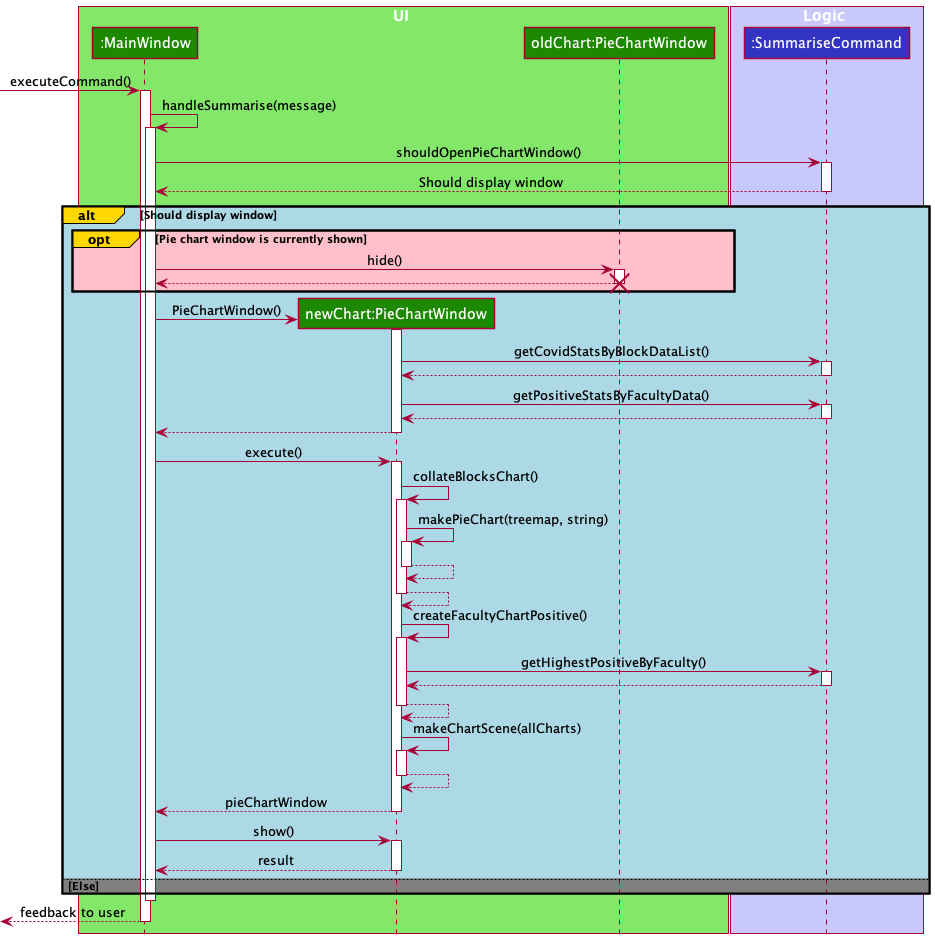

The diagram above was rendered by PlantUML. Its source (embedded in the PNG):
@startuml
!include style.puml

box UI UI_COLOR_T1
participant ":MainWindow" as MainWindow UI_COLOR
participant "newChart:PieChartWindow" as PieChartWindow UI_COLOR
participant "oldChart:PieChartWindow" as PieChartWindow1 UI_COLOR
end box

box Logic LOGIC_COLOR_T1
participant ":SummariseCommand" as SummariseCommand LOGIC_COLOR
end box

[-> MainWindow : executeCommand()
activate MainWindow

MainWindow -> MainWindow : handleSummarise(message)
activate MainWindow

MainWindow -> SummariseCommand : shouldOpenPieChartWindow()
activate SummariseCommand

SummariseCommand --> MainWindow : Should display window
deactivate SummariseCommand

alt#Gold #LightBlue Should display window

opt#Gold #Pink Pie chart window is currently shown
MainWindow -> PieChartWindow1 : hide()

activate PieChartWindow1

PieChartWindow1 --> MainWindow
deactivate PieChartWindow1

destroy PieChartWindow1

end

create PieChartWindow
MainWindow -> PieChartWindow : PieChartWindow()

activate PieChartWindow

PieChartWindow -> SummariseCommand : getCovidStatsByBlockDataList()
activate SummariseCommand

SummariseCommand --> PieChartWindow
deactivate SummariseCommand

PieChartWindow -> SummariseCommand : getPositiveStatsByFacultyData()
activate SummariseCommand

SummariseCommand --> PieChartWindow
deactivate SummariseCommand

PieChartWindow --> MainWindow
deactivate PieChartWindow

MainWindow -> PieChartWindow : execute()
activate PieChartWindow

PieChartWindow -> PieChartWindow : collateBlocksChart()
activate PieChartWindow

PieChartWindow -> PieChartWindow : makePieChart(treemap, string)
activate PieChartWindow

PieChartWindow --> PieChartWindow
deactivate PieChartWindow

PieChartWindow --> PieChartWindow
deactivate PieChartWindow

PieChartWindow -> PieChartWindow : createFacultyChartPositive()
activate PieChartWindow

PieChartWindow -> SummariseCommand : getHighestPositiveByFaculty()
activate SummariseCommand

SummariseCommand --> PieChartWindow
deactivate SummariseCommand

PieChartWindow --> PieChartWindow

deactivate PieChartWindow

PieChartWindow -> PieChartWindow : makeChartScene(allCharts)
activate PieChartWindow

PieChartWindow --> PieChartWindow
deactivate PieChartWindow

PieChartWindow --> MainWindow: pieChartWindow
deactivate PieChartWindow

MainWindow -> PieChartWindow : show()
activate PieChartWindow

MainWindow <--PieChartWindow : result
deactivate PieChartWindow

else #Grey Else

end
deactivate MainWindow
[<--MainWindow : feedback to user
deactivate MainWindow
@enduml